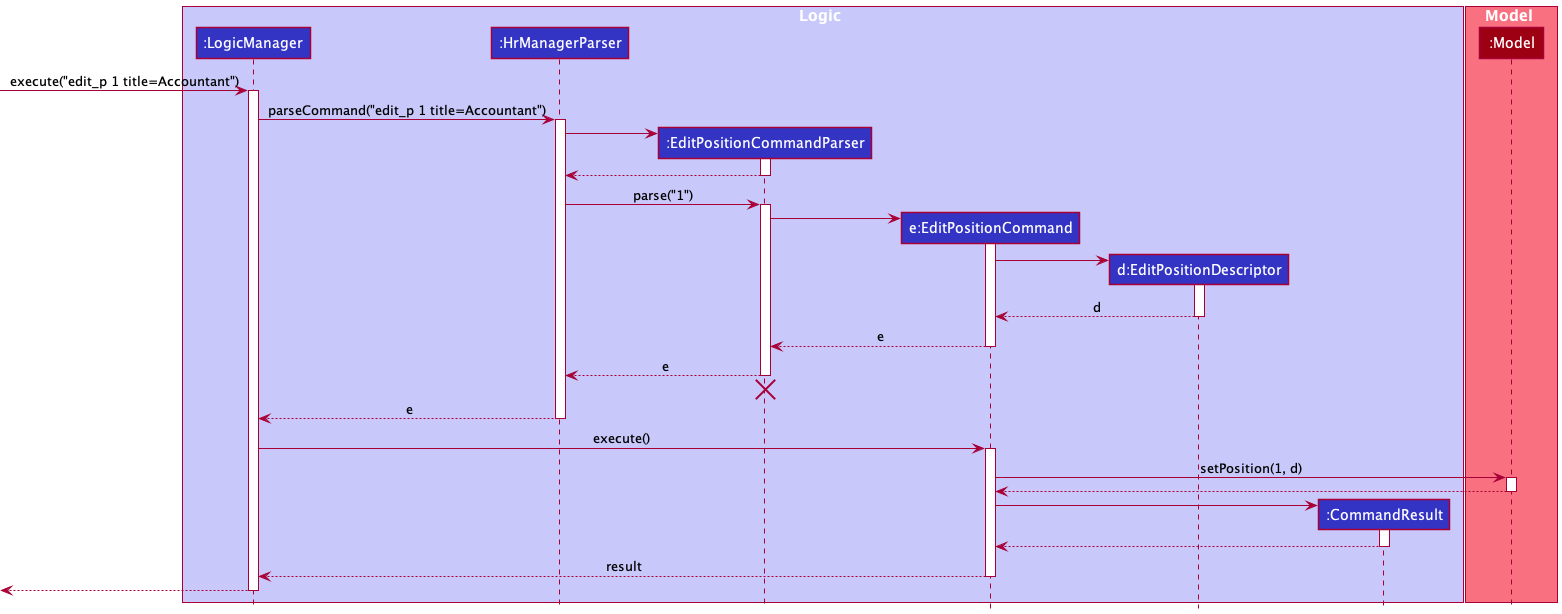

The diagram above was rendered by PlantUML. Its source (embedded in the PNG):
@startuml
!include style.puml

box Logic LOGIC_COLOR_T1
participant ":LogicManager" as LogicManager LOGIC_COLOR
participant ":HrManagerParser" as HrManagerParser LOGIC_COLOR
participant ":EditPositionCommandParser" as EditPositionCommandParser LOGIC_COLOR
participant "e:EditPositionCommand" as EditPositionCommand LOGIC_COLOR
participant "d:EditPositionDescriptor" as EditPositionDescriptor LOGIC_COLOR
participant ":CommandResult" as CommandResult LOGIC_COLOR
end box

box Model MODEL_COLOR_T1
participant ":Model" as Model MODEL_COLOR
end box

[-> LogicManager : execute("edit_p 1 title=Accountant")
activate LogicManager

LogicManager -> HrManagerParser : parseCommand("edit_p 1 title=Accountant")
activate HrManagerParser

create EditPositionCommandParser
HrManagerParser -> EditPositionCommandParser
activate EditPositionCommandParser

EditPositionCommandParser --> HrManagerParser
deactivate EditPositionCommandParser

HrManagerParser -> EditPositionCommandParser : parse("1")
activate EditPositionCommandParser

create EditPositionCommand
EditPositionCommandParser -> EditPositionCommand
activate EditPositionCommand

create EditPositionDescriptor
EditPositionCommand -> EditPositionDescriptor
activate EditPositionDescriptor

EditPositionDescriptor --> EditPositionCommand : d
deactivate EditPositionDescriptor

EditPositionCommand --> EditPositionCommandParser : e
deactivate EditPositionCommand

EditPositionCommandParser --> HrManagerParser : e
deactivate EditPositionCommandParser
'Hidden arrow to position the destroy marker below the end of the activation bar.
EditPositionCommandParser -[hidden]-> HrManagerParser
destroy EditPositionCommandParser

HrManagerParser --> LogicManager : e
deactivate HrManagerParser

LogicManager -> EditPositionCommand : execute()
activate EditPositionCommand

EditPositionCommand -> Model : setPosition(1, d)
activate Model

Model --> EditPositionCommand
deactivate Model

create CommandResult
EditPositionCommand -> CommandResult
activate CommandResult

CommandResult --> EditPositionCommand
deactivate CommandResult

EditPositionCommand --> LogicManager : result
deactivate EditPositionCommand

[<--LogicManager
deactivate LogicManager

@enduml